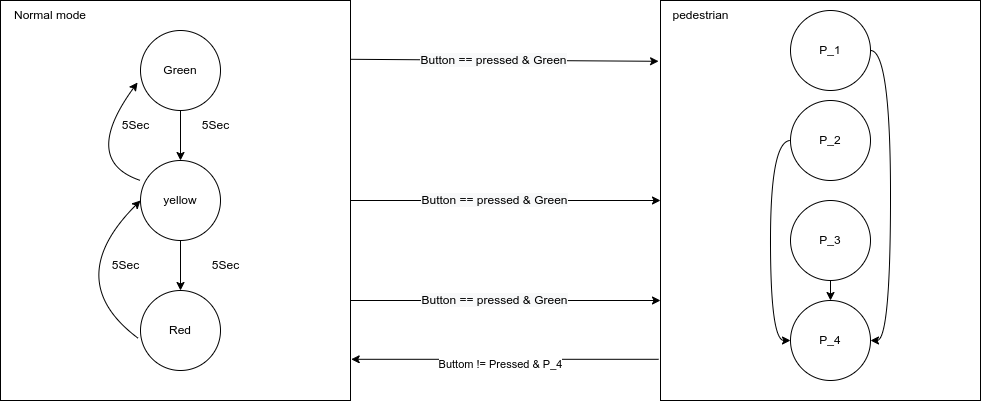

The diagram above was exported from draw.io. Its source (the exported page's mxGraphModel, read from the mxfile embedded in the PNG):
<mxGraphModel dx="1246" dy="758" grid="1" gridSize="10" guides="1" tooltips="1" connect="1" arrows="1" fold="1" page="1" pageScale="1" pageWidth="827" pageHeight="1169" math="0" shadow="0">
  <root>
    <mxCell id="0" />
    <mxCell id="1" parent="0" />
    <mxCell id="7FV2k_wc0JIYpWBwvbdg-15" value="" style="whiteSpace=wrap;html=1;fillColor=none;" vertex="1" parent="1">
      <mxGeometry x="70" y="30" width="350" height="400" as="geometry" />
    </mxCell>
    <mxCell id="7FV2k_wc0JIYpWBwvbdg-2" value="Green" style="ellipse;whiteSpace=wrap;html=1;aspect=fixed;" vertex="1" parent="1">
      <mxGeometry x="210" y="60" width="80" height="80" as="geometry" />
    </mxCell>
    <mxCell id="7FV2k_wc0JIYpWBwvbdg-3" value="yellow" style="ellipse;whiteSpace=wrap;html=1;aspect=fixed;" vertex="1" parent="1">
      <mxGeometry x="210" y="190" width="80" height="80" as="geometry" />
    </mxCell>
    <mxCell id="7FV2k_wc0JIYpWBwvbdg-4" value="Red" style="ellipse;whiteSpace=wrap;html=1;aspect=fixed;" vertex="1" parent="1">
      <mxGeometry x="210" y="320" width="80" height="80" as="geometry" />
    </mxCell>
    <mxCell id="7FV2k_wc0JIYpWBwvbdg-6" value="5Sec" style="text;html=1;align=center;verticalAlign=middle;resizable=0;points=[];autosize=1;strokeColor=none;fillColor=none;" vertex="1" parent="1">
      <mxGeometry x="260" y="140" width="50" height="30" as="geometry" />
    </mxCell>
    <mxCell id="7FV2k_wc0JIYpWBwvbdg-7" value="" style="endArrow=classic;html=1;rounded=0;curved=1;exitX=0.5;exitY=1;exitDx=0;exitDy=0;" edge="1" parent="1" source="7FV2k_wc0JIYpWBwvbdg-3" target="7FV2k_wc0JIYpWBwvbdg-4">
      <mxGeometry width="50" height="50" relative="1" as="geometry">
        <mxPoint x="320" y="350" as="sourcePoint" />
        <mxPoint x="370" y="300" as="targetPoint" />
      </mxGeometry>
    </mxCell>
    <mxCell id="7FV2k_wc0JIYpWBwvbdg-8" value="" style="endArrow=classic;html=1;rounded=0;curved=1;exitX=0.5;exitY=1;exitDx=0;exitDy=0;" edge="1" parent="1" source="7FV2k_wc0JIYpWBwvbdg-2" target="7FV2k_wc0JIYpWBwvbdg-3">
      <mxGeometry width="50" height="50" relative="1" as="geometry">
        <mxPoint x="160" y="190" as="sourcePoint" />
        <mxPoint x="210" y="140" as="targetPoint" />
      </mxGeometry>
    </mxCell>
    <mxCell id="7FV2k_wc0JIYpWBwvbdg-9" value="5Sec" style="text;html=1;align=center;verticalAlign=middle;resizable=0;points=[];autosize=1;strokeColor=none;fillColor=none;" vertex="1" parent="1">
      <mxGeometry x="270" y="280" width="50" height="30" as="geometry" />
    </mxCell>
    <mxCell id="7FV2k_wc0JIYpWBwvbdg-10" value="" style="endArrow=classic;html=1;rounded=0;curved=1;entryX=0;entryY=0.5;entryDx=0;entryDy=0;exitX=-0.025;exitY=0.6;exitDx=0;exitDy=0;exitPerimeter=0;" edge="1" parent="1" source="7FV2k_wc0JIYpWBwvbdg-4" target="7FV2k_wc0JIYpWBwvbdg-3">
      <mxGeometry width="50" height="50" relative="1" as="geometry">
        <mxPoint x="140" y="380" as="sourcePoint" />
        <mxPoint x="200" y="340" as="targetPoint" />
        <Array as="points">
          <mxPoint x="130" y="310" />
        </Array>
      </mxGeometry>
    </mxCell>
    <mxCell id="7FV2k_wc0JIYpWBwvbdg-12" value="5Sec" style="text;html=1;align=center;verticalAlign=middle;resizable=0;points=[];autosize=1;strokeColor=none;fillColor=none;" vertex="1" parent="1">
      <mxGeometry x="170" y="280" width="50" height="30" as="geometry" />
    </mxCell>
    <mxCell id="7FV2k_wc0JIYpWBwvbdg-13" value="" style="endArrow=classic;html=1;rounded=0;curved=1;exitX=0;exitY=0.25;exitDx=0;exitDy=0;exitPerimeter=0;entryX=-0.037;entryY=0.65;entryDx=0;entryDy=0;entryPerimeter=0;" edge="1" parent="1" source="7FV2k_wc0JIYpWBwvbdg-3" target="7FV2k_wc0JIYpWBwvbdg-2">
      <mxGeometry width="50" height="50" relative="1" as="geometry">
        <mxPoint x="160" y="200" as="sourcePoint" />
        <mxPoint x="210" y="150" as="targetPoint" />
        <Array as="points">
          <mxPoint x="150" y="190" />
        </Array>
      </mxGeometry>
    </mxCell>
    <mxCell id="7FV2k_wc0JIYpWBwvbdg-14" value="5Sec" style="text;html=1;align=center;verticalAlign=middle;resizable=0;points=[];autosize=1;strokeColor=none;fillColor=none;" vertex="1" parent="1">
      <mxGeometry x="180" y="140" width="50" height="30" as="geometry" />
    </mxCell>
    <mxCell id="7FV2k_wc0JIYpWBwvbdg-17" value="Normal mode" style="text;html=1;strokeColor=none;fillColor=none;align=center;verticalAlign=middle;whiteSpace=wrap;rounded=0;" vertex="1" parent="1">
      <mxGeometry x="70" y="30" width="100" height="30" as="geometry" />
    </mxCell>
    <mxCell id="0MhUWCttRcs99K3lbEso-1" value="" style="endArrow=classic;html=1;rounded=0;curved=1;exitX=1.002;exitY=0.147;exitDx=0;exitDy=0;exitPerimeter=0;entryX=-0.006;entryY=0.152;entryDx=0;entryDy=0;entryPerimeter=0;" edge="1" parent="1" source="7FV2k_wc0JIYpWBwvbdg-15" target="0MhUWCttRcs99K3lbEso-11">
      <mxGeometry width="50" height="50" relative="1" as="geometry">
        <mxPoint x="490" y="140" as="sourcePoint" />
        <mxPoint x="700" y="90" as="targetPoint" />
      </mxGeometry>
    </mxCell>
    <mxCell id="0MhUWCttRcs99K3lbEso-3" value="&lt;span style=&quot;font-size: 12px; background-color: rgb(248, 249, 250);&quot;&gt;Button == pressed &amp;amp; Green&lt;/span&gt;" style="edgeLabel;html=1;align=center;verticalAlign=middle;resizable=0;points=[];" vertex="1" connectable="0" parent="0MhUWCttRcs99K3lbEso-1">
      <mxGeometry x="0.3729" y="1" relative="1" as="geometry">
        <mxPoint x="-69" as="offset" />
      </mxGeometry>
    </mxCell>
    <mxCell id="0MhUWCttRcs99K3lbEso-5" value="" style="endArrow=classic;html=1;rounded=0;curved=1;entryX=0;entryY=0.5;entryDx=0;entryDy=0;" edge="1" parent="1" source="7FV2k_wc0JIYpWBwvbdg-15" target="0MhUWCttRcs99K3lbEso-11">
      <mxGeometry width="50" height="50" relative="1" as="geometry">
        <mxPoint x="439.99999999999983" y="199.99999999999994" as="sourcePoint" />
        <mxPoint x="710" y="230" as="targetPoint" />
      </mxGeometry>
    </mxCell>
    <mxCell id="0MhUWCttRcs99K3lbEso-6" value="&lt;span style=&quot;font-size: 12px; background-color: rgb(248, 249, 250);&quot;&gt;Button == pressed &amp;amp; Green&lt;/span&gt;" style="edgeLabel;html=1;align=center;verticalAlign=middle;resizable=0;points=[];" vertex="1" connectable="0" parent="0MhUWCttRcs99K3lbEso-5">
      <mxGeometry x="0.3729" y="1" relative="1" as="geometry">
        <mxPoint x="-69" as="offset" />
      </mxGeometry>
    </mxCell>
    <mxCell id="0MhUWCttRcs99K3lbEso-7" value="" style="endArrow=classic;html=1;rounded=0;curved=1;exitX=1;exitY=0.75;exitDx=0;exitDy=0;entryX=0;entryY=0.75;entryDx=0;entryDy=0;" edge="1" parent="1" source="7FV2k_wc0JIYpWBwvbdg-15" target="0MhUWCttRcs99K3lbEso-11">
      <mxGeometry width="50" height="50" relative="1" as="geometry">
        <mxPoint x="459.99999999999983" y="339.99999999999994" as="sourcePoint" />
        <mxPoint x="720" y="330" as="targetPoint" />
      </mxGeometry>
    </mxCell>
    <mxCell id="0MhUWCttRcs99K3lbEso-8" value="&lt;span style=&quot;font-size: 12px; background-color: rgb(248, 249, 250);&quot;&gt;Button == pressed &amp;amp; Green&lt;/span&gt;" style="edgeLabel;html=1;align=center;verticalAlign=middle;resizable=0;points=[];" vertex="1" connectable="0" parent="0MhUWCttRcs99K3lbEso-7">
      <mxGeometry x="0.3729" y="1" relative="1" as="geometry">
        <mxPoint x="-69" as="offset" />
      </mxGeometry>
    </mxCell>
    <mxCell id="0MhUWCttRcs99K3lbEso-11" value="" style="rounded=0;whiteSpace=wrap;html=1;fillColor=none;" vertex="1" parent="1">
      <mxGeometry x="730" y="30" width="320" height="400" as="geometry" />
    </mxCell>
    <mxCell id="0MhUWCttRcs99K3lbEso-12" value="pedestrian" style="text;html=1;align=center;verticalAlign=middle;resizable=0;points=[];autosize=1;strokeColor=none;fillColor=none;" vertex="1" parent="1">
      <mxGeometry x="730" y="30" width="80" height="30" as="geometry" />
    </mxCell>
    <mxCell id="0MhUWCttRcs99K3lbEso-19" style="edgeStyle=orthogonalEdgeStyle;curved=1;rounded=0;orthogonalLoop=1;jettySize=auto;html=1;exitX=1;exitY=0.5;exitDx=0;exitDy=0;entryX=1;entryY=0.5;entryDx=0;entryDy=0;" edge="1" parent="1" source="0MhUWCttRcs99K3lbEso-13" target="0MhUWCttRcs99K3lbEso-16">
      <mxGeometry relative="1" as="geometry" />
    </mxCell>
    <mxCell id="0MhUWCttRcs99K3lbEso-13" value="P_1" style="ellipse;whiteSpace=wrap;html=1;aspect=fixed;fillColor=none;" vertex="1" parent="1">
      <mxGeometry x="860" y="40" width="80" height="80" as="geometry" />
    </mxCell>
    <mxCell id="0MhUWCttRcs99K3lbEso-20" style="edgeStyle=orthogonalEdgeStyle;curved=1;rounded=0;orthogonalLoop=1;jettySize=auto;html=1;exitX=0;exitY=0.5;exitDx=0;exitDy=0;entryX=0;entryY=0.5;entryDx=0;entryDy=0;" edge="1" parent="1" source="0MhUWCttRcs99K3lbEso-14" target="0MhUWCttRcs99K3lbEso-16">
      <mxGeometry relative="1" as="geometry" />
    </mxCell>
    <mxCell id="0MhUWCttRcs99K3lbEso-14" value="P_2" style="ellipse;whiteSpace=wrap;html=1;aspect=fixed;fillColor=none;" vertex="1" parent="1">
      <mxGeometry x="860" y="130" width="80" height="80" as="geometry" />
    </mxCell>
    <mxCell id="0MhUWCttRcs99K3lbEso-21" style="edgeStyle=orthogonalEdgeStyle;curved=1;rounded=0;orthogonalLoop=1;jettySize=auto;html=1;exitX=0.5;exitY=1;exitDx=0;exitDy=0;entryX=0.5;entryY=0;entryDx=0;entryDy=0;" edge="1" parent="1" source="0MhUWCttRcs99K3lbEso-15" target="0MhUWCttRcs99K3lbEso-16">
      <mxGeometry relative="1" as="geometry" />
    </mxCell>
    <mxCell id="0MhUWCttRcs99K3lbEso-15" value="P_3" style="ellipse;whiteSpace=wrap;html=1;aspect=fixed;fillColor=none;" vertex="1" parent="1">
      <mxGeometry x="860" y="230" width="80" height="80" as="geometry" />
    </mxCell>
    <mxCell id="0MhUWCttRcs99K3lbEso-16" value="P_4" style="ellipse;whiteSpace=wrap;html=1;aspect=fixed;fillColor=none;" vertex="1" parent="1">
      <mxGeometry x="860" y="330" width="80" height="80" as="geometry" />
    </mxCell>
    <mxCell id="0MhUWCttRcs99K3lbEso-17" value="" style="endArrow=classic;html=1;rounded=0;curved=1;entryX=1.002;entryY=0.897;entryDx=0;entryDy=0;entryPerimeter=0;exitX=-0.006;exitY=0.897;exitDx=0;exitDy=0;exitPerimeter=0;" edge="1" parent="1" source="0MhUWCttRcs99K3lbEso-11" target="7FV2k_wc0JIYpWBwvbdg-15">
      <mxGeometry width="50" height="50" relative="1" as="geometry">
        <mxPoint x="630" y="470" as="sourcePoint" />
        <mxPoint x="680" y="420" as="targetPoint" />
      </mxGeometry>
    </mxCell>
    <mxCell id="0MhUWCttRcs99K3lbEso-18" value="Buttom != Pressed &amp;amp; P_4" style="edgeLabel;html=1;align=center;verticalAlign=middle;resizable=0;points=[];" vertex="1" connectable="0" parent="0MhUWCttRcs99K3lbEso-17">
      <mxGeometry x="-0.1711" y="4" relative="1" as="geometry">
        <mxPoint x="-31" as="offset" />
      </mxGeometry>
    </mxCell>
  </root>
</mxGraphModel>